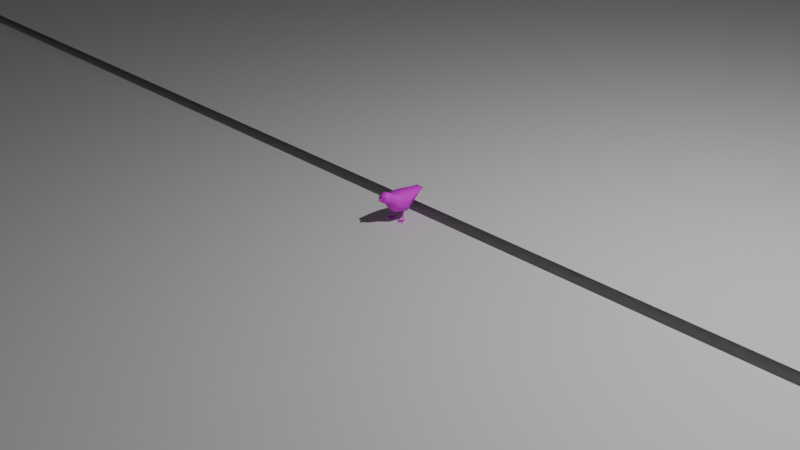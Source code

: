 # Source: birb.blend  (saved by Blender 4.0.36; exported with 4.5.12 LTS)
import bpy
from mathutils import Matrix  # noqa: F401  (used for matrix-valued properties, if any)

bpy.ops.wm.read_factory_settings(use_empty=True)
scene = bpy.context.scene
scene.name = 'Scene'

# ---- collections
col_collection = bpy.data.collections.new('Collection'); scene.collection.children.link(col_collection)
col_collection_2 = bpy.data.collections.new('Collection 2'); scene.collection.children.link(col_collection_2)

# ---- images (referenced by path relative to the original .blend; pixels are not part of the script)
import os
ASSET_DIR = os.environ.get("B2B_ASSET_DIR", "")  # directory of the original .blend (textures are referenced by path, not embedded)
HERE = os.path.dirname(os.path.abspath(__file__))  # packed textures are extracted next to this script under _unpacked/

def load_image(name, relpath, width, height, colorspace="sRGB"):
    """Load a texture the original file referenced (path relative to the .blend, or extracted next to this script)."""
    p = next((c for c in (os.path.join(HERE, relpath), os.path.join(ASSET_DIR, relpath)) if relpath and os.path.exists(c)), "")
    if p:
        img = bpy.data.images.load(p, check_existing=True)
        img.name = name
    else:  # same state as the original file: an image datablock whose file is absent (Cycles renders it pink)
        img = bpy.data.images.new(name, width, height)
        img.source = "FILE"
        img.filepath = "//" + (relpath or name)
    img.colorspace_settings.name = colorspace
    return img
img_birb = load_image('birb', 'birb.png', 1024, 1024, 'sRGB')

# ---- materials (node trees are filled in below, after node groups)
mat_gr = bpy.data.materials.new('gr')
mat_gr.use_transparent_shadow = False
mat_gr.diffuse_color = (1.0, 0.6548, 0.3917, 1.0)
mat_water = bpy.data.materials.new('water')
mat_water.use_transparent_shadow = False
mat_water.diffuse_color = (0.08829, 0.3263, 0.8, 1.0)
mat_foam = bpy.data.materials.new('foam')
mat_foam.use_transparent_shadow = False
mat_birb = bpy.data.materials.new('birb')
mat_birb.use_transparent_shadow = False
mat_birb.roughness = 1.0

# ---- material node trees
mat_gr.use_nodes = True; mat_gr.node_tree.nodes.clear()
_N = mat_gr.node_tree.nodes; _L = mat_gr.node_tree.links
n0 = _N.new('ShaderNodeBsdfPrincipled'); n0.name = 'Principled BSDF'; n0.location = (10, 300)
n0.inputs[3].default_value = 1.45
n1 = _N.new('ShaderNodeOutputMaterial'); n1.name = 'Material Output'; n1.location = (300, 300)
_L.new(n0.outputs[0], n1.inputs[0])
n1.is_active_output = True
mat_water.use_nodes = True; mat_water.node_tree.nodes.clear()
_N = mat_water.node_tree.nodes; _L = mat_water.node_tree.links
n0 = _N.new('ShaderNodeBsdfPrincipled'); n0.name = 'Principled BSDF'; n0.location = (10, 300)
n0.inputs[3].default_value = 1.45
n1 = _N.new('ShaderNodeOutputMaterial'); n1.name = 'Material Output'; n1.location = (300, 300)
_L.new(n0.outputs[0], n1.inputs[0])
n1.is_active_output = True
mat_foam.use_nodes = True; mat_foam.node_tree.nodes.clear()
_N = mat_foam.node_tree.nodes; _L = mat_foam.node_tree.links
n0 = _N.new('ShaderNodeBsdfPrincipled'); n0.name = 'Principled BSDF'; n0.location = (10, 300)
n0.inputs[3].default_value = 1.45
n1 = _N.new('ShaderNodeOutputMaterial'); n1.name = 'Material Output'; n1.location = (300, 300)
_L.new(n0.outputs[0], n1.inputs[0])
n1.is_active_output = True
mat_birb.use_nodes = True; mat_birb.node_tree.nodes.clear()
_N = mat_birb.node_tree.nodes; _L = mat_birb.node_tree.links
n0 = _N.new('ShaderNodeOutputMaterial'); n0.name = 'Material Output'; n0.location = (300, 300)
n1 = _N.new('ShaderNodeBsdfPrincipled'); n1.name = 'Principled BSDF'; n1.location = (10, 300)
n1.inputs[3].default_value = 1.45
n2 = _N.new('ShaderNodeTexImage'); n2.name = 'Image Texture'; n2.location = (-383, 304)
n2.image = img_birb
_L.new(n1.outputs[0], n0.inputs[0])
_L.new(n2.outputs[0], n1.inputs[0])
n0.is_active_output = True

# ---- world
world_world = bpy.data.worlds.new('World'); scene.world = world_world
world_world.use_nodes = True; world_world.node_tree.nodes.clear()
_N = world_world.node_tree.nodes; _L = world_world.node_tree.links
n0 = _N.new('ShaderNodeOutputWorld'); n0.name = 'World Output'; n0.location = (300, 300)
n1 = _N.new('ShaderNodeBackground'); n1.name = 'Background'; n1.location = (10, 300)
n1.inputs[0].default_value = (0.05088, 0.05088, 0.05088, 1.0)
_L.new(n1.outputs[0], n0.inputs[0])
n0.is_active_output = True
world_world.color = (0.05088, 0.05088, 0.05088)
world_world.use_sun_shadow = False
world_world.sun_shadow_jitter_overblur = 0.0

# ---- cameras
cam_camera = bpy.data.cameras.new('Camera')
cam_camera.clip_end = 100.0
cam_camera.ortho_scale = 7.314

# ---- lights
light_light = bpy.data.lights.new('Light', 'POINT')
light_light.transmission_factor = 0.0
light_light.use_soft_falloff = False
light_light.energy = 1000.0
light_light.shadow_soft_size = 0.1
light_light.shadow_maximum_resolution = 0.006
light_light.use_absolute_resolution = True

# ---- meshes
me_plane = bpy.data.meshes.new('Plane')
me_plane.from_pydata([(-25.0, -25.0, 0.0), (25.0, -25.0, 0.0), (-25.0, 25.0, 0.0), (25.0, 25.0, 0.0)], [], [(0, 1, 3, 2)])
_uv = me_plane.uv_layers.new(name='UVMap')
_uv.uv.foreach_set('vector', [0.0, 0.0, 1.0, 0.0, 1.0, 1.0, 0.0, 1.0])
me_plane.materials.append(mat_gr)
me_plane.update()
me_plane_002 = bpy.data.meshes.new('Plane.002')
me_plane_002.from_pydata([(-25.0, -13.54, 0.0), (25.0, -13.54, 0.0), (-25.0, 13.54, 0.0), (25.0, 13.54, 0.0), (-25.0, -12.57, 0.0), (25.0, -12.57, 0.0)], [], [(4, 5, 3, 2), (0, 1, 5, 4)])
me_plane_002.polygons.foreach_set('material_index', [0, 1])
_uv = me_plane_002.uv_layers.new(name='UVMap')
_uv.uv.foreach_set('vector', [0.0, 0.03601, 1.0, 0.03601, 1.0, 1.0, 0.0, 1.0, 0.0, 0.0, 1.0, 0.0, 1.0, 0.03601, 0.0, 0.03601])
me_plane_002.materials.append(mat_water)
me_plane_002.materials.append(mat_foam)
me_plane_002.update()
me_cube_001 = bpy.data.meshes.new('Cube.001')
me_cube_001.from_pydata([(0.07784, -0.09134, 0.135), (0.07925, -0.07837, 0.2919), (0.08387, 0.03628, 0.1104), (0.06756, 0.03461, 0.2996), (1.349e-05, -0.2553, 0.2937), (0.0374, -0.2462, 0.2944), (0.04808, -0.1607, 0.2136), (0.03806, -0.1542, 0.3373), (0.04808, -0.1578, 0.2795), (0.1069, 0.034, 0.2072), (0.03738, -0.2323, 0.2642), (0.03457, -0.2296, 0.3303), (0.1092, -0.08649, 0.2195), (-7.931e-09, -0.0894, 0.1102), (-1.053e-08, -0.07765, 0.2967), (-4.045e-08, 0.03628, 0.1069), (-4.149e-08, 0.03545, 0.2978), (2.001e-08, -0.1607, 0.2136), (2.348e-08, -0.1549, 0.3454), (4.327e-08, -0.2379, 0.2567), (3.958e-08, -0.2304, 0.3379), (-4.418e-08, 0.2926, 0.2744), (0.04842, 0.2926, 0.2744), (-3.741e-08, 0.2478, 0.281), (0.04381, 0.2478, 0.2786), (0.04035, 0.2478, 0.2415), (-3.741e-08, 0.2478, 0.234), (0.06462, -0.005568, 0.092), (0.06462, 0.004859, 0.09035), (0.05416, -0.005791, 0.09059), (0.05416, 0.004635, 0.08894), (0.06317, -0.02014, 0.0131), (0.07373, -0.02014, 0.0131), (0.06317, -0.009585, 0.0131), (0.06317, -0.02014, 0.00231), (0.07373, -0.02014, 0.00231), (0.08027, -0.02014, 0.0131), (0.07373, -0.009585, 0.0131), (0.08027, -0.02014, 0.00231), (0.07373, -0.009585, 0.00231), (0.05544, -0.02014, 0.0131), (0.06317, -0.009585, 0.00231), (0.05544, -0.02014, 0.00231), (0.1022, -0.0571, 0.002714), (0.1022, -0.0571, 0.0127), (0.107, -0.05338, 0.002714), (0.107, -0.05338, 0.0127), (0.06528, -0.07021, 0.01073), (0.07119, -0.07021, 0.01073), (0.06528, -0.07021, 0.004687), (0.07119, -0.07021, 0.004687), (0.03699, -0.05846, 0.01162), (0.03699, -0.05846, 0.003796), (0.03229, -0.05541, 0.01162), (0.03229, -0.05541, 0.003796), (0.07134, 0.01927, 0.01067), (0.06555, 0.01927, 0.01067), (0.07134, 0.01927, 0.004747), (0.06555, 0.01927, 0.004747), (0.01199, -0.2444, 0.2783), (0.01199, -0.2478, 0.3022), (0.00222, -0.2854, 0.2827), (0.00222, -0.286, 0.2873), (4.309e-08, -0.2854, 0.2827), (4.319e-08, -0.286, 0.2873), (3.691e-08, -0.2444, 0.2783), (3.742e-08, -0.2478, 0.3022), (0.0563, -0.2014, 0.2969), (0.03656, -0.1927, 0.3405), (0.04189, -0.1993, 0.2355), (3.164e-08, -0.1993, 0.2351), (3.153e-08, -0.1927, 0.3526), (0.04585, -0.2243, 0.3115), (0.03617, -0.2188, 0.3089), (0.04499, -0.2131, 0.3134), (0.05, -0.2198, 0.3211), (0.04429, -0.2297, 0.3214), (0.03574, -0.2291, 0.3139), (0.03435, -0.2109, 0.317), (0.0429, -0.2116, 0.3246), (0.04247, -0.2219, 0.3295), (0.03365, -0.2276, 0.325), (0.02864, -0.2208, 0.3173), (0.03279, -0.2163, 0.3269), (0.06291, -0.003616, 0.1043), (0.06291, 0.006811, 0.1027), (0.05245, -0.00384, 0.1029), (0.05245, 0.006587, 0.1013), (0.0571, 0.004725, 0.1445), (0.0571, 0.01528, 0.1445), (0.04665, 0.004725, 0.1431), (0.04665, 0.01528, 0.1431)], [], [(3, 9, 22, 24), (9, 3, 1, 12), (13, 15, 2, 0), (16, 14, 1, 3), (69, 67, 5, 10), (12, 1, 7, 8), (13, 0, 6, 17), (10, 5, 4, 19), (70, 69, 10, 19), (2, 9, 12, 0), (67, 68, 11, 5), (0, 12, 8, 6), (5, 11, 20, 4), (1, 14, 18, 7), (68, 71, 20, 11), (16, 3, 24, 23), (21, 23, 24, 22), (26, 21, 22, 25), (9, 2, 25, 22), (2, 15, 26, 25), (29, 30, 87, 86), (33, 31, 40), (30, 29, 31, 33), (27, 28, 37, 32), (28, 30, 33, 37), (29, 27, 32, 31), (35, 39, 41, 34), (41, 39, 57, 58), (35, 34, 49, 50), (36, 37, 39, 38), (32, 37, 36), (38, 35, 43, 45), (39, 35, 38), (33, 40, 42, 41), (34, 42, 54, 52), (34, 41, 42), (43, 44, 46, 45), (36, 38, 45, 46), (35, 32, 44, 43), (32, 36, 46, 44), (47, 48, 50, 49), (32, 35, 50, 48), (31, 32, 48, 47), (34, 31, 47, 49), (51, 52, 54, 53), (40, 31, 51, 53), (42, 40, 53, 54), (31, 34, 52, 51), (55, 56, 58, 57), (37, 33, 56, 55), (33, 41, 58, 56), (39, 37, 55, 57), (59, 60, 62, 61), (65, 66, 60, 59), (64, 62, 60, 66), (61, 63, 65, 59), (61, 62, 64, 63), (7, 18, 71, 68), (8, 7, 68, 67), (17, 6, 69, 70), (6, 8, 67, 69), (72, 73, 74), (73, 72, 77), (72, 74, 75), (72, 75, 76), (72, 76, 77), (73, 77, 82), (74, 73, 78), (75, 74, 79), (76, 75, 80), (77, 76, 81), (73, 82, 78), (74, 78, 79), (75, 79, 80), (76, 80, 81), (77, 81, 82), (78, 82, 83), (79, 78, 83), (80, 79, 83), (81, 80, 83), (82, 81, 83), (87, 85, 89, 91), (28, 27, 84, 85), (30, 28, 85, 87), (27, 29, 86, 84), (88, 90, 91, 89), (84, 86, 90, 88), (86, 87, 91, 90), (85, 84, 88, 89)])
me_cube_001.polygons.foreach_set('use_smooth', [True] * 89)
_uv = me_cube_001.uv_layers.new(name='UVMap')
_uv.uv.foreach_set('vector', [0.03481, 0.5149, 0.207, 0.5353, 0.01122, 0.9888, 0.01447, 0.9071, 0.207, 0.5353, 0.03481, 0.5149, 0.07931, 0.312, 0.216, 0.3143, 0.5703, 0.7632, 0.5703, 0.5695, 0.7235, 0.5731, 0.7158, 0.7494, 0.4015, 0.4984, 0.4029, 0.2919, 0.5479, 0.2915, 0.5247, 0.4974, 0.2069, 0.111, 0.09877, 0.09018, 0.1122, 0.01122, 0.1631, 0.04427, 0.216, 0.3143, 0.07931, 0.312, 0.01122, 0.166, 0.1179, 0.174, 0.7193, 0.9441, 0.5703, 0.9441, 0.5853, 0.8117, 0.6692, 0.7856, 0.7539, 0.7417, 0.7537, 0.6912, 0.8219, 0.6952, 0.8221, 0.757, 0.8225, 0.7849, 0.7459, 0.7842, 0.7539, 0.7417, 0.8221, 0.757, 0.3778, 0.5665, 0.207, 0.5353, 0.216, 0.3143, 0.3653, 0.3299, 0.09877, 0.09018, 0.01521, 0.0958, 0.04275, 0.03196, 0.1122, 0.01122, 0.3653, 0.3299, 0.216, 0.3143, 0.1179, 0.174, 0.2375, 0.186, 0.7537, 0.6912, 0.759, 0.6217, 0.8222, 0.6083, 0.8219, 0.6952, 0.5479, 0.2915, 0.4029, 0.2919, 0.4003, 0.1487, 0.4704, 0.1508, 0.4678, 0.08038, 0.4003, 0.07952, 0.4017, 0.01122, 0.4653, 0.0134, 0.4015, 0.4984, 0.5247, 0.4974, 0.4804, 0.8873, 0.4003, 0.8868, 0.4003, 0.9689, 0.4003, 0.8868, 0.4804, 0.8873, 0.4886, 0.9693, 0.5904, 0.1192, 0.5967, 0.01122, 0.6849, 0.01516, 0.665, 0.1155, 0.207, 0.5353, 0.3778, 0.5665, 0.08094, 0.9171, 0.01122, 0.9888, 0.7235, 0.5731, 0.5703, 0.5695, 0.5904, 0.1192, 0.665, 0.1155, 0.7649, 0.3133, 0.7459, 0.3101, 0.7459, 0.3101, 0.7649, 0.3133, 0.8631, 0.1887, 0.8735, 0.2016, 0.8621, 0.21, 0.7459, 0.3101, 0.7649, 0.3133, 0.7649, 0.5858, 0.7459, 0.5827, 0.7459, 0.0144, 0.7649, 0.01122, 0.7649, 0.2845, 0.7459, 0.2877, 0.7873, 0.01126, 0.8066, 0.01122, 0.8066, 0.2845, 0.7873, 0.2846, 0.7874, 0.3101, 0.8067, 0.3102, 0.8067, 0.5831, 0.7874, 0.583, 0.872, 0.1025, 0.8642, 0.1201, 0.8466, 0.1123, 0.8544, 0.09464, 0.8466, 0.1123, 0.8642, 0.1201, 0.8387, 0.1663, 0.829, 0.162, 0.872, 0.1025, 0.8544, 0.09464, 0.895, 0.01252, 0.9049, 0.01689, 0.8449, 0.6784, 0.8449, 0.6603, 0.8646, 0.6604, 0.8646, 0.6785, 0.829, 0.2013, 0.8397, 0.1887, 0.8378, 0.2094, 0.883, 0.1073, 0.872, 0.1025, 0.9469, 0.06184, 0.9521, 0.07158, 0.8642, 0.1201, 0.872, 0.1025, 0.883, 0.1073, 0.8291, 0.3909, 0.8291, 0.3723, 0.8487, 0.3734, 0.8487, 0.392, 0.8544, 0.09464, 0.8415, 0.08891, 0.829, 0.01283, 0.8391, 0.01122, 0.8544, 0.09464, 0.8466, 0.1123, 0.8415, 0.08891, 0.8084, 0.8718, 0.8084, 0.8537, 0.817, 0.853, 0.817, 0.8711, 0.8449, 0.6784, 0.8646, 0.6785, 0.8639, 0.7343, 0.8457, 0.7343, 0.8871, 0.6643, 0.9067, 0.6636, 0.9052, 0.7337, 0.8871, 0.7343, 0.829, 0.2013, 0.8378, 0.2094, 0.8397, 0.2824, 0.8295, 0.2809, 0.9156, 0.4253, 0.9264, 0.4253, 0.9264, 0.4363, 0.9156, 0.4363, 0.8646, 0.8483, 0.8449, 0.8483, 0.8492, 0.7568, 0.8603, 0.7568, 0.8712, 0.3101, 0.8904, 0.3101, 0.8888, 0.3907, 0.8781, 0.3907, 0.8488, 0.5581, 0.8291, 0.5581, 0.8334, 0.4666, 0.8444, 0.4666, 0.8171, 0.8949, 0.8171, 0.9091, 0.8084, 0.9085, 0.8084, 0.8943, 0.8621, 0.21, 0.8735, 0.2016, 0.8735, 0.2779, 0.8636, 0.2792, 0.8487, 0.3734, 0.8291, 0.3723, 0.8322, 0.3101, 0.8464, 0.3109, 0.8909, 0.5408, 0.8712, 0.5408, 0.8741, 0.4666, 0.8883, 0.4666, 0.7459, 0.9174, 0.7565, 0.9174, 0.7565, 0.9281, 0.7459, 0.9281, 0.9151, 0.2792, 0.8959, 0.2792, 0.8981, 0.2364, 0.9086, 0.2364, 0.8291, 0.3909, 0.8487, 0.392, 0.8419, 0.4441, 0.8311, 0.4435, 0.8646, 0.6604, 0.8449, 0.6603, 0.8494, 0.6083, 0.8603, 0.6083, 0.8871, 0.7568, 0.9312, 0.7568, 0.9153, 0.8286, 0.9069, 0.8286, 0.8427, 0.9136, 0.8427, 0.8708, 0.8646, 0.8707, 0.8646, 0.9135, 0.8882, 0.572, 0.8922, 0.572, 0.909, 0.6411, 0.8871, 0.6411, 0.8943, 0.9109, 0.8902, 0.9109, 0.8871, 0.851, 0.9089, 0.851, 0.779, 0.9255, 0.779, 0.9174, 0.783, 0.9174, 0.783, 0.9255, 0.4704, 0.1508, 0.4003, 0.1487, 0.4003, 0.07952, 0.4678, 0.08038, 0.1179, 0.174, 0.01122, 0.166, 0.01521, 0.0958, 0.09877, 0.09018, 0.7459, 0.895, 0.7459, 0.8074, 0.7856, 0.8137, 0.786, 0.8901, 0.2375, 0.186, 0.1179, 0.174, 0.09877, 0.09018, 0.2069, 0.111, 0.9212, 0.324, 0.9206, 0.3101, 0.9332, 0.3162, 0.9206, 0.3101, 0.9212, 0.324, 0.9129, 0.3196, 0.9212, 0.324, 0.9332, 0.3162, 0.9332, 0.3295, 0.9212, 0.324, 0.9332, 0.3295, 0.9206, 0.3316, 0.9135, 0.3749, 0.9129, 0.3681, 0.9252, 0.374, 0.9081, 0.1959, 0.9081, 0.2101, 0.8959, 0.2032, 0.9254, 0.5221, 0.9134, 0.5284, 0.9134, 0.5144, 0.8207, 0.8185, 0.8201, 0.8305, 0.8084, 0.8258, 0.8201, 0.8074, 0.8207, 0.8185, 0.8084, 0.8115, 0.9252, 0.374, 0.9129, 0.3681, 0.9252, 0.3611, 0.9081, 0.1959, 0.8959, 0.2032, 0.8959, 0.1909, 0.9254, 0.5221, 0.9134, 0.5144, 0.9259, 0.509, 0.8207, 0.8185, 0.8084, 0.8258, 0.8084, 0.8115, 0.9129, 0.3681, 0.9135, 0.354, 0.9252, 0.3611, 0.9081, 0.2101, 0.8959, 0.214, 0.8959, 0.2032, 0.8796, 0.4131, 0.8932, 0.4176, 0.8837, 0.4247, 0.8712, 0.4247, 0.8796, 0.4131, 0.8837, 0.4247, 0.8796, 0.4363, 0.8712, 0.4247, 0.8837, 0.4247, 0.8932, 0.4319, 0.8796, 0.4363, 0.8837, 0.4247, 0.8932, 0.4176, 0.8932, 0.4319, 0.8837, 0.4247, 0.8066, 0.01122, 0.7873, 0.01126, 0.7873, 0.01126, 0.8066, 0.01122, 0.7649, 0.01122, 0.7459, 0.0144, 0.7459, 0.0144, 0.7649, 0.01122, 0.8066, 0.01122, 0.7873, 0.01126, 0.7873, 0.01126, 0.8066, 0.01122, 0.8067, 0.3102, 0.7874, 0.3101, 0.7874, 0.3101, 0.8067, 0.3102, 0.9299, 0.4666, 0.9299, 0.4858, 0.9134, 0.4865, 0.9134, 0.4673, 0.8067, 0.3102, 0.7874, 0.3101, 0.7874, 0.3101, 0.8067, 0.3102, 0.7649, 0.3133, 0.7459, 0.3101, 0.7459, 0.3101, 0.7649, 0.3133, 0.7649, 0.01122, 0.7459, 0.0144, 0.7459, 0.0144, 0.7649, 0.01122])
me_cube_001.materials.append(mat_birb)
me_cube_001.update()
arm_armature = bpy.data.armatures.new('Armature')  # bones are not reproduced

# ---- objects
ob_light = bpy.data.objects.new('Light', light_light)
ob_camera = bpy.data.objects.new('Camera', cam_camera)
ob_plane = bpy.data.objects.new('Plane', me_plane)
ob_plane_001 = bpy.data.objects.new('Plane.001', me_plane_002)
ob_cube = bpy.data.objects.new('Cube', me_cube_001)
ob_armature = bpy.data.objects.new('Armature', arm_armature)

# ---- transforms, parenting, visibility, modifiers, constraints
ob_light.location = (4.076, 1.005, 5.904)
ob_light.rotation_euler = (0.6503, 0.05522, 1.866)
ob_light.lock_rotations_4d = False
ob_light.empty_display_type = 'ARROWS'
ob_light.color = (0.0, 0.0, 0.0, 0.0)
ob_light.lineart.crease_threshold = 0.0
ob_camera.location = (7.359, -6.926, 4.958)
ob_camera.rotation_euler = (1.109, 0.0, 0.8149)
ob_camera.lock_rotations_4d = False
ob_camera.empty_display_type = 'ARROWS'
ob_camera.color = (0.0, 0.0, 0.0, 0.0)
ob_camera.display_type = 'WIRE'
ob_camera.lineart.crease_threshold = 0.0
ob_plane.location = (0.0, 0.0, 0.0)
ob_plane_001.location = (-0.1701, 13.79, 0.1182)
ob_cube.parent = ob_armature
ob_cube.location = (0.0, 0.0, 0.0)
_vg = ob_cube.vertex_groups.new(name='Bone')
for _i, _w in zip([0, 1, 3, 6, 7, 8, 9, 12, 13, 14, 15, 16, 17, 18, 69, 71], [0.2434, 0.6923, 0.1021, 0.06978, 0.1062, 0.07215, 0.06616, 0.604, 0.4315, 0.8278, 0.04806, 0.1297, 0.06238, 0.1319, 0.005098, 0.01997]): _vg.add([_i], _w, 'REPLACE')
_vg = ob_cube.vertex_groups.new(name='Bone.001')
for _i, _w in zip([0, 1, 5, 6, 7, 8, 10, 11, 12, 13, 14, 17, 18, 19, 20, 67, 68, 69, 70, 71, 72, 73, 74, 75, 76, 77, 78, 79, 80, 81, 82, 83], [0.1281, 0.1376, 0.06643, 0.7569, 0.7618, 0.8125, 0.2523, 0.1507, 0.1313, 0.1356, 0.08059, 0.7796, 0.7281, 0.1935, 0.1521, 0.2788, 0.4743, 0.6425, 0.6593, 0.4811, 0.4884, 0.4891, 0.4749, 0.4852, 0.4924, 0.5002, 0.4818, 0.4822, 0.4881, 0.4999, 0.4914, 0.4808]): _vg.add([_i], _w, 'REPLACE')
_vg = ob_cube.vertex_groups.new(name='Bone.002')
for _i, _w in zip([4, 5, 6, 7, 8, 10, 11, 17, 18, 19, 20, 59, 60, 61, 62, 63, 64, 65, 66, 67, 68, 69, 70, 71, 72, 73, 74, 75, 76, 77, 78, 79, 80, 81, 82, 83], [0.9913, 0.9289, 0.05729, 0.1236, 0.1007, 0.7229, 0.8401, 0.07887, 0.1331, 0.789, 0.8371, 1.0, 1.0, 1.0, 1.0, 1.0, 1.0, 1.0, 1.0, 0.7017, 0.5008, 0.2911, 0.2834, 0.482, 0.5116, 0.5109, 0.5251, 0.5148, 0.5076, 0.4998, 0.5182, 0.5178, 0.5119, 0.5001, 0.5086, 0.5192]): _vg.add([_i], _w, 'REPLACE')
_vg = ob_cube.vertex_groups.new(name='Bone.003')
for _i, _w in zip([1, 3, 9, 12, 14, 15, 16, 21, 22, 23, 24, 25, 26], [0.08093, 0.7077, 0.1568, 0.02791, 0.06452, 0.05692, 0.7843, 1.002, 1.03, 0.9976, 0.9806, 0.9572, 0.9828]): _vg.add([_i], _w, 'REPLACE')
_vg = ob_cube.vertex_groups.new(name='Bone.r')
for _i, _w in zip([0, 2, 13, 15, 27, 28, 29, 30, 31, 32, 33, 34, 35, 37, 38, 39, 40, 41, 42, 47, 48, 49, 50, 51, 52, 53, 54, 55, 56, 57, 58, 84, 85, 86, 87, 88, 89, 90, 91], [0.01873, 0.06139, 0.1137, 0.5494, 0.1827, 0.1829, 0.1915, 0.1916, 0.003251, 0.001197, 0.01514, 0.008404, 0.002062, 0.00886, 7.94e-05, 0.009073, 0.02081, 0.01287, 0.02673, 0.04748, 0.04492, 0.04505, 0.04419, 0.134, 0.1322, 0.1379, 0.1351, 0.02521, 0.02604, 0.02613, 0.02892, 0.1603, 0.1597, 0.1615, 0.1606, 0.07365, 0.07123, 0.07239, 0.06475]): _vg.add([_i], _w, 'REPLACE')
_vg = ob_cube.vertex_groups.new(name='Bone.l')
for _i, _w in zip([0, 1, 2, 3, 6, 9, 12, 13, 15, 16, 17, 25, 27, 28, 29, 30, 31, 32, 33, 34, 35, 36, 37, 38, 39, 40, 41, 42, 43, 44, 45, 46, 47, 48, 49, 50, 51, 52, 53, 54, 55, 56, 57, 58, 69, 70, 84, 85, 86, 87, 88, 89, 90, 91], [0.5718, 0.06718, 0.8915, 0.1674, 0.1033, 0.7502, 0.2052, 0.2913, 0.3274, 0.06754, 0.06359, 0.02468, 0.8173, 0.8171, 0.8085, 0.8084, 0.9734, 0.9744, 0.9674, 0.9708, 0.974, 0.9754, 0.9706, 0.975, 0.9705, 0.9646, 0.9686, 0.9616, 0.9769, 0.977, 0.9769, 0.9769, 0.9513, 0.9525, 0.9525, 0.9529, 0.866, 0.8678, 0.8621, 0.8649, 0.9624, 0.962, 0.9619, 0.9605, 0.01782, 0.003827, 0.8397, 0.8403, 0.8385, 0.8394, 0.9264, 0.9288, 0.9276, 0.9353]): _vg.add([_i], _w, 'REPLACE')
_m = ob_cube.modifiers.new('Triangulate', 'TRIANGULATE')
_m = ob_cube.modifiers.new('Mirror', 'MIRROR')
_m = ob_cube.modifiers.new('Armature', 'ARMATURE')
_m.object = ob_armature
ob_armature.location = (0.0, 0.0, 0.0)

# ---- collection membership
col_collection.objects.link(ob_light)
col_collection.objects.link(ob_camera)
col_collection.objects.link(ob_plane)
col_collection.objects.link(ob_plane_001)
col_collection_2.objects.link(ob_cube)
col_collection_2.objects.link(ob_armature)

# ---- scene / render settings (as saved in the file)
scene.camera = ob_camera
scene.frame_start = 0; scene.frame_end = 30; scene.frame_set(0)
scene.render.engine = 'BLENDER_EEVEE_NEXT'
scene.render.fps = 60
scene.cycles.sampling_pattern = 'TABULATED_SOBOL'
bpy.context.view_layer.update()
